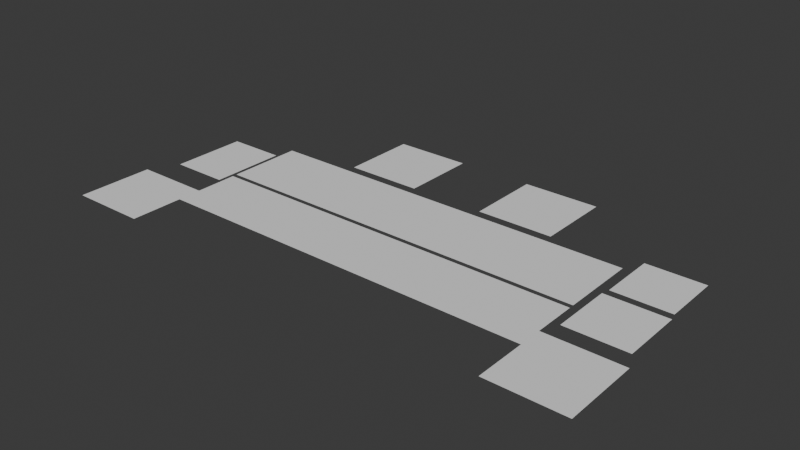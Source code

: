 # Source: field2.blend  (saved by Blender 4.2.66; exported with 4.5.12 LTS)
import bpy
from mathutils import Matrix  # noqa: F401  (used for matrix-valued properties, if any)

bpy.ops.wm.read_factory_settings(use_empty=True)
scene = bpy.context.scene
scene.name = 'Scene'

# ---- collections
col_collection = bpy.data.collections.new('Collection'); scene.collection.children.link(col_collection)

# ---- world
world_world = bpy.data.worlds.new('World'); scene.world = world_world
world_world.use_nodes = True; world_world.node_tree.nodes.clear()
_N = world_world.node_tree.nodes; _L = world_world.node_tree.links
n0 = _N.new('ShaderNodeOutputWorld'); n0.name = 'World Output'; n0.location = (300, 300)
n1 = _N.new('ShaderNodeBackground'); n1.name = 'Background'; n1.location = (10, 300)
n1.inputs[0].default_value = (0.05088, 0.05088, 0.05088, 1.0)
_L.new(n1.outputs[0], n0.inputs[0])
n0.is_active_output = True
world_world.color = (0.05088, 0.05088, 0.05088)
world_world.sun_shadow_jitter_overblur = 0.0

# ---- meshes
me_plane_050 = bpy.data.meshes.new('Plane.050')
me_plane_050.from_pydata([(-2.0, -1.75, 0.0), (2.0, -1.75, 0.0), (-2.0, 1.75, 0.0), (2.0, 1.75, 0.0)], [], [(0, 1, 3, 2)])
_uv = me_plane_050.uv_layers.new(name='UVMap')
_uv.uv.foreach_set('vector', [0.0, 0.0, 1.0, 0.0, 1.0, 1.0, 0.0, 1.0])
me_plane_050.update()
me_plane_049 = bpy.data.meshes.new('Plane.049')
me_plane_049.from_pydata([(-2.0, -1.75, 0.0), (2.0, -1.75, 0.0), (-2.0, 1.75, 0.0), (2.0, 1.75, 0.0)], [], [(0, 1, 3, 2)])
_uv = me_plane_049.uv_layers.new(name='UVMap')
_uv.uv.foreach_set('vector', [0.0, 0.0, 1.0, 0.0, 1.0, 1.0, 0.0, 1.0])
me_plane_049.update()
me_plane_048 = bpy.data.meshes.new('Plane.048')
me_plane_048.from_pydata([(-2.0, -1.75, 0.0), (2.0, -1.75, 0.0), (-2.0, 1.75, 0.0), (2.0, 1.75, 0.0)], [], [(0, 1, 3, 2)])
_uv = me_plane_048.uv_layers.new(name='UVMap')
_uv.uv.foreach_set('vector', [0.0, 0.0, 1.0, 0.0, 1.0, 1.0, 0.0, 1.0])
me_plane_048.update()
me_plane_047 = bpy.data.meshes.new('Plane.047')
me_plane_047.from_pydata([(-2.0, -1.75, 0.0), (2.0, -1.75, 0.0), (-2.0, 1.75, 0.0), (2.0, 1.75, 0.0)], [], [(0, 1, 3, 2)])
_uv = me_plane_047.uv_layers.new(name='UVMap')
_uv.uv.foreach_set('vector', [0.0, 0.0, 1.0, 0.0, 1.0, 1.0, 0.0, 1.0])
me_plane_047.update()
me_plane_046 = bpy.data.meshes.new('Plane.046')
me_plane_046.from_pydata([(-2.0, -1.75, 0.0), (2.0, -1.75, 0.0), (-2.0, 1.75, 0.0), (2.0, 1.75, 0.0)], [], [(0, 1, 3, 2)])
_uv = me_plane_046.uv_layers.new(name='UVMap')
_uv.uv.foreach_set('vector', [0.0, 0.0, 1.0, 0.0, 1.0, 1.0, 0.0, 1.0])
me_plane_046.update()
me_plane_045 = bpy.data.meshes.new('Plane.045')
me_plane_045.from_pydata([(-2.0, -2.0, 0.0), (2.0, -2.0, 0.0), (-2.0, 2.0, 0.0), (2.0, 2.0, 0.0)], [], [(0, 1, 3, 2)])
_uv = me_plane_045.uv_layers.new(name='UVMap')
_uv.uv.foreach_set('vector', [0.0, 0.0, 1.0, 0.0, 1.0, 1.0, 0.0, 1.0])
me_plane_045.update()
me_plane_044 = bpy.data.meshes.new('Plane.044')
me_plane_044.from_pydata([(-2.0, -2.0, 0.0), (2.0, -2.0, 0.0), (-2.0, 2.0, 0.0), (2.0, 2.0, 0.0)], [], [(0, 1, 3, 2)])
_uv = me_plane_044.uv_layers.new(name='UVMap')
_uv.uv.foreach_set('vector', [0.0, 0.0, 1.0, 0.0, 1.0, 1.0, 0.0, 1.0])
me_plane_044.update()
me_plane_043 = bpy.data.meshes.new('Plane.043')
me_plane_043.from_pydata([(-2.0, -2.0, 0.0), (2.0, -2.0, 0.0), (-2.0, 2.0, 0.0), (2.0, 2.0, 0.0)], [], [(0, 1, 3, 2)])
_uv = me_plane_043.uv_layers.new(name='UVMap')
_uv.uv.foreach_set('vector', [0.0, 0.0, 1.0, 0.0, 1.0, 1.0, 0.0, 1.0])
me_plane_043.update()
me_plane_041 = bpy.data.meshes.new('Plane.041')
me_plane_041.from_pydata([(-2.0, -2.0, 0.0), (2.0, -2.0, 0.0), (-2.0, 2.0, 0.0), (2.0, 2.0, 0.0)], [], [(0, 1, 3, 2)])
_uv = me_plane_041.uv_layers.new(name='UVMap')
_uv.uv.foreach_set('vector', [0.0, 0.0, 1.0, 0.0, 1.0, 1.0, 0.0, 1.0])
me_plane_041.update()
me_m_1 = bpy.data.meshes.new('M-1')
me_m_1.from_pydata([(-2.0, -2.0, 0.0), (2.0, -2.0, 0.0), (-2.0, 2.0, 0.0), (2.0, 2.0, 0.0)], [], [(0, 1, 3, 2)])
_uv = me_m_1.uv_layers.new(name='UVMap')
_uv.uv.foreach_set('vector', [0.0, 0.0, 1.0, 0.0, 1.0, 1.0, 0.0, 1.0])
me_m_1.update()
me_plane_007 = bpy.data.meshes.new('Plane.007')
me_plane_007.from_pydata([(-1.5, -2.0, 0.0), (1.5, -2.0, 0.0), (-1.5, 2.0, 0.0), (1.5, 2.0, 0.0)], [], [(0, 1, 3, 2)])
_uv = me_plane_007.uv_layers.new(name='UVMap')
_uv.uv.foreach_set('vector', [0.0, 0.0, 1.0, 0.0, 1.0, 1.0, 0.0, 1.0])
me_plane_007.update()
me_plane_031 = bpy.data.meshes.new('Plane.031')
me_plane_031.from_pydata([(-2.0, -2.0, 0.0), (2.0, -2.0, 0.0), (-2.0, 2.0, 0.0), (2.0, 2.0, 0.0)], [], [(0, 1, 3, 2)])
_uv = me_plane_031.uv_layers.new(name='UVMap')
_uv.uv.foreach_set('vector', [0.0, 0.0, 1.0, 0.0, 1.0, 1.0, 0.0, 1.0])
me_plane_031.update()
me_plane_030 = bpy.data.meshes.new('Plane.030')
me_plane_030.from_pydata([(-2.0, -2.0, 0.0), (2.0, -2.0, 0.0), (-2.0, 2.0, 0.0), (2.0, 2.0, 0.0)], [], [(0, 1, 3, 2)])
_uv = me_plane_030.uv_layers.new(name='UVMap')
_uv.uv.foreach_set('vector', [0.0, 0.0, 1.0, 0.0, 1.0, 1.0, 0.0, 1.0])
me_plane_030.update()
me_m_1_002 = bpy.data.meshes.new('M-1.002')
me_m_1_002.from_pydata([(-2.0, -2.0, 0.0), (2.0, -2.0, 0.0), (-2.0, 2.0, 0.0), (2.0, 2.0, 0.0)], [], [(0, 1, 3, 2)])
_uv = me_m_1_002.uv_layers.new(name='UVMap')
_uv.uv.foreach_set('vector', [0.0, 0.0, 1.0, 0.0, 1.0, 1.0, 0.0, 1.0])
me_m_1_002.update()
me_m_1_003 = bpy.data.meshes.new('M-1.003')
me_m_1_003.from_pydata([(-1.6, -1.6, 0.0), (1.6, -1.6, 0.0), (-1.6, 1.6, 0.0), (1.6, 1.6, 0.0)], [], [(0, 1, 3, 2)])
_uv = me_m_1_003.uv_layers.new(name='UVMap')
_uv.uv.foreach_set('vector', [0.0, 0.0, 1.0, 0.0, 1.0, 1.0, 0.0, 1.0])
me_m_1_003.update()
me_m_1_004 = bpy.data.meshes.new('M-1.004')
me_m_1_004.from_pydata([(-2.0, -2.0, 0.0), (2.0, -2.0, 0.0), (-2.0, 2.0, 0.0), (2.0, 2.0, 0.0)], [], [(0, 1, 3, 2)])
_uv = me_m_1_004.uv_layers.new(name='UVMap')
_uv.uv.foreach_set('vector', [0.0, 0.0, 1.0, 0.0, 1.0, 1.0, 0.0, 1.0])
me_m_1_004.update()
me_m_1_005 = bpy.data.meshes.new('M-1.005')
me_m_1_005.from_pydata([(-1.5, -1.5, 0.0), (1.5, -1.5, 0.0), (-1.5, 1.5, 0.0), (1.5, 1.5, 0.0)], [], [(0, 1, 3, 2)])
_uv = me_m_1_005.uv_layers.new(name='UVMap')
_uv.uv.foreach_set('vector', [0.0, 0.0, 1.0, 0.0, 1.0, 1.0, 0.0, 1.0])
me_m_1_005.update()

# ---- objects
ob_s_5 = bpy.data.objects.new('S-5', me_plane_050)
ob_s_4 = bpy.data.objects.new('S-4', me_plane_049)
ob_s_3 = bpy.data.objects.new('S-3', me_plane_048)
ob_s_2 = bpy.data.objects.new('S-2', me_plane_047)
ob_s_1 = bpy.data.objects.new('S-1', me_plane_046)
ob_m_5 = bpy.data.objects.new('M-5', me_plane_045)
ob_m_4 = bpy.data.objects.new('M-4', me_plane_044)
ob_m_3 = bpy.data.objects.new('M-3', me_plane_043)
ob_m_2 = bpy.data.objects.new('M-2', me_plane_041)
ob_m_1 = bpy.data.objects.new('M-1', me_m_1)
ob_f = bpy.data.objects.new('F', me_plane_007)
ob_emz_2 = bpy.data.objects.new('EMZ-2', me_plane_031)
ob_emz_1 = bpy.data.objects.new('EMZ-1', me_plane_030)
ob_ed = bpy.data.objects.new('ED', me_m_1_002)
ob_gy = bpy.data.objects.new('GY', me_m_1_003)
ob_d = bpy.data.objects.new('D', me_m_1_004)
ob_b = bpy.data.objects.new('B', me_m_1_005)

# ---- transforms, parenting, visibility, modifiers, constraints
ob_s_5.location = (8.0, -8.5, 0.0)
ob_s_4.location = (4.0, -8.5, 0.0)
ob_s_3.location = (0.0, -8.5, 0.0)
ob_s_2.location = (-4.0, -8.5, 0.0)
ob_s_1.location = (-8.0, -8.5, 0.0)
ob_m_5.location = (8.0, -4.5, 0.0)
ob_m_4.location = (4.0, -4.5, 0.0)
ob_m_3.location = (0.0, -4.5, 0.0)
ob_m_2.location = (-4.0, -4.5, 0.0)
ob_m_1.location = (-8.0, -4.5, 0.0)
ob_f.location = (-11.7, -5.5, 0.0)
ob_emz_2.location = (4.0, 0.0, 0.0)
ob_emz_1.location = (-4.0, 0.0, 0.0)
ob_ed.location = (-12.0, -11.0, 0.0)
ob_gy.location = (12.0, -6.5, 0.0)
ob_d.location = (12.0, -11.0, 0.0)
ob_b.location = (12.0, -3.0, 0.0)

# ---- collection membership
col_collection.objects.link(ob_s_5)
col_collection.objects.link(ob_s_4)
col_collection.objects.link(ob_s_3)
col_collection.objects.link(ob_s_2)
col_collection.objects.link(ob_s_1)
col_collection.objects.link(ob_m_5)
col_collection.objects.link(ob_m_4)
col_collection.objects.link(ob_m_3)
col_collection.objects.link(ob_m_2)
col_collection.objects.link(ob_m_1)
col_collection.objects.link(ob_f)
col_collection.objects.link(ob_emz_2)
col_collection.objects.link(ob_emz_1)
col_collection.objects.link(ob_ed)
col_collection.objects.link(ob_gy)
col_collection.objects.link(ob_d)
col_collection.objects.link(ob_b)

# ---- scene / render settings (as saved in the file)
scene.frame_start = 1; scene.frame_end = 250; scene.frame_set(2)
scene.render.engine = 'BLENDER_EEVEE_NEXT'
bpy.context.view_layer.update()

# ---- added for rendering (the .blend has no active camera and no usable light): camera, sun
cam_auto = bpy.data.cameras.new('AutoCamera')
cam_auto.lens = 50.0
cam_auto.sensor_width = 36.0
cam_auto.clip_end = 1000.0
ob_auto_camera = bpy.data.objects.new('AutoCamera', cam_auto)
scene.collection.objects.link(ob_auto_camera)
ob_auto_camera.location = (29.3895, -40.7674, 23.5116)
ob_auto_camera.rotation_euler = (1.09748, -7.21219e-08, 0.694738)
scene.camera = ob_auto_camera
light_auto_sun = bpy.data.lights.new('AutoSun', 'SUN')
light_auto_sun.energy = 3.0
light_auto_sun.angle = 0.0523599
ob_auto_sun = bpy.data.objects.new('AutoSun', light_auto_sun)
scene.collection.objects.link(ob_auto_sun)
ob_auto_sun.rotation_euler = (0.872665, 0.174533, 0.523599)
bpy.context.view_layer.update()
